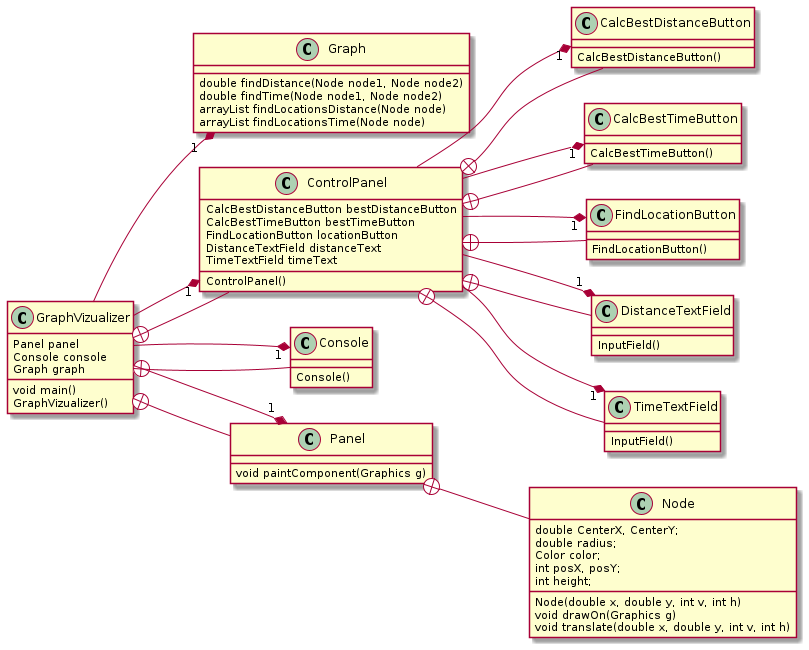

The diagram above was rendered by PlantUML. Its source (embedded in the PNG):
@startuml
left to right direction

class GraphVizualizer {
  Panel panel
  Console console
  Graph graph
  void main()
  GraphVizualizer()
}

class Graph {
  double findDistance(Node node1, Node node2)
  double findTime(Node node1, Node node2)
  arrayList findLocationsDistance(Node node)
  arrayList findLocationsTime(Node node)
}

class ControlPanel {
  CalcBestDistanceButton bestDistanceButton
  CalcBestTimeButton bestTimeButton
  FindLocationButton locationButton
  DistanceTextField distanceText
  TimeTextField timeText
  ControlPanel()
}

class CalcBestDistanceButton {
  CalcBestDistanceButton() 
}

class CalcBestTimeButton {
  CalcBestTimeButton()
}

class FindLocationButton {
  FindLocationButton()
}

class DistanceTextField {
  InputField()
}

class TimeTextField {
  InputField()
}

class Console {
  Console()
}

class Panel {
  void paintComponent(Graphics g)
}

class Node {
  double CenterX, CenterY;
  double radius;
  Color color;
  int posX, posY;
  int height;
  Node(double x, double y, int v, int h)
  void drawOn(Graphics g)
  void translate(double x, double y, int v, int h)
}
  
GraphVizualizer +-- ControlPanel
GraphVizualizer +-- Console
GraphVizualizer +-- Panel

GraphVizualizer --* "1" ControlPanel
GraphVizualizer --* "1" Console
GraphVizualizer --* "1" Panel
GraphVizualizer --* "1" Graph

Panel +-- Node

ControlPanel +-- CalcBestDistanceButton
ControlPanel +-- CalcBestTimeButton
ControlPanel +-- FindLocationButton
ControlPanel +-- DistanceTextField
ControlPanel +-- TimeTextField

ControlPanel --* "1" CalcBestDistanceButton
ControlPanel --* "1" CalcBestTimeButton
ControlPanel --* "1" FindLocationButton
ControlPanel --* "1" DistanceTextField
ControlPanel --* "1" TimeTextField
@enduml